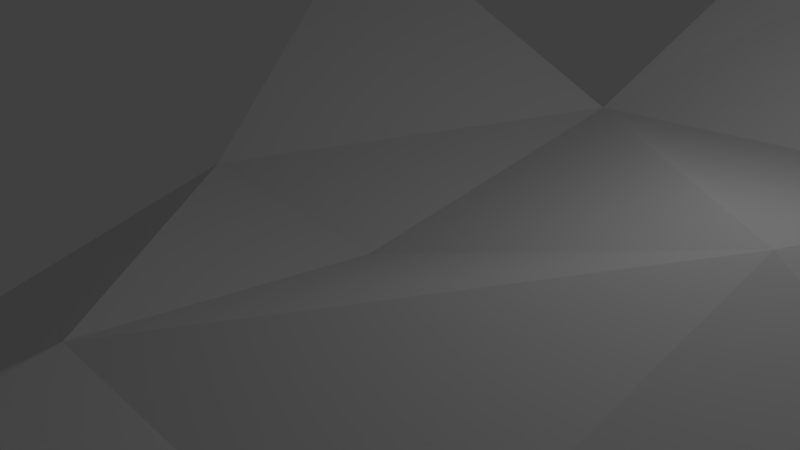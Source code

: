 # Source: Demo.blend  (saved by Blender 2.80.75; exported with 4.5.12 LTS)
import bpy
from mathutils import Matrix  # noqa: F401  (used for matrix-valued properties, if any)

bpy.ops.wm.read_factory_settings(use_empty=True)
scene = bpy.context.scene
scene.name = 'Scene'

# ---- collections
col_collection_1 = bpy.data.collections.new('Collection 1'); scene.collection.children.link(col_collection_1)

# ---- world
world_world = bpy.data.worlds.new('World'); scene.world = world_world
world_world.color = (0.05088, 0.05088, 0.05088)
world_world.use_sun_shadow = False
world_world.sun_shadow_jitter_overblur = 0.0
world_world.cycles.sampling_method = 'MANUAL'

# ---- cameras
cam_camera = bpy.data.cameras.new('Camera')
cam_camera.clip_end = 100.0
cam_camera.lens = 35.0
cam_camera.sensor_width = 32.0
cam_camera.sensor_height = 18.0
cam_camera.ortho_scale = 7.314
cam_camera.dof.focus_distance = 0.0
cam_camera.dof.aperture_fstop = 128.0

# ---- lights
light_lamp = bpy.data.lights.new('Lamp', 'POINT')
light_lamp.transmission_factor = 0.0
light_lamp.cutoff_distance = 30.0
light_lamp.energy = 100.0
light_lamp.shadow_buffer_clip_start = 1.001
light_lamp.shadow_soft_size = 0.1
light_lamp.shadow_maximum_resolution = 0.006
light_lamp.use_absolute_resolution = True

# ---- meshes
me_plane = bpy.data.meshes.new('Plane')
me_plane.from_pydata([(0.0, 0.0, 0.0), (5.0, 0.0, 2.0), (0.0, 5.0, 0.8), (6.0, 4.0, 1.5), (0.0, -4.0, 0.5), (-3.5, 0.0, 0.2), (-5.668, 5.011, 3.304), (-61.47, -31.75, -50.59), (4.663, -4.032, 0.5546), (-72.65, -12.61, -46.35), (-48.52, -46.49, -45.16), (6.506, 10.3, 6.163), (2.444, 11.13, 6.135), (3.638, -21.08, 0.337), (0.0, -20.0, 0.0), (7.334, -0.8441, 0.9663), (7.334, -3.72, 0.9663), (7.334, 3.325, 0.9663), (16.26, -0.8441, 0.9663), (16.26, -3.72, 0.9663), (16.26, 3.325, 0.9663), (14.63, -0.8441, 6.248), (14.01, -3.72, 6.248), (14.01, 3.325, 6.248), (11.8, -3.72, 0.9663), (7.334, -3.72, 5.776), (11.8, -3.72, 5.776), (3.95, -15.9, 0.4032), (4.455, -7.498, 0.5104), (7.68, -8.312, 0.7987), (7.702, -14.49, 0.9467), (3.95, -15.9, 5.222), (2.804, -7.461, 3.702), (7.68, -8.312, 5.618), (7.702, -14.49, 5.766), (4.559, -5.765, 0.5325), (3.022, -5.523, 3.669), (0.0, -10.0, 0.0), (-10.0, -20.0, 0.0), (-10.0, -10.0, 0.0), (-5.0, -20.0, 0.0), (-7.5, -20.0, 0.0), (-2.5, -20.0, 0.0), (0.0, -20.0, 0.2), (-2.5, -20.0, 0.2), (-2.5, -20.0, 0.4), (-5.0, -20.0, 0.4), (-5.0, -20.0, 0.6), (-7.5, -20.0, 0.6), (-7.5, -20.0, 0.8), (-10.0, -20.0, 0.8), (0.0, -22.0, 0.0), (0.0, -22.0, 0.2), (-2.5, -22.0, 0.2), (-2.5, -22.0, 0.4), (-5.0, -22.0, 0.4), (-5.0, -22.0, 0.6), (-7.5, -22.0, 0.6), (-7.5, -22.0, 0.8), (-10.0, -22.0, 0.8), (-10.0, -15.0, 0.0), (-10.0, -17.5, 0.0), (-10.0, -12.5, 0.0), (-10.0, -20.0, 1.0), (-10.0, -17.5, 1.0), (-10.0, -17.5, 1.2), (-10.0, -15.0, 1.2), (-10.0, -15.0, 1.4), (-10.0, -12.5, 1.4), (-10.0, -10.0, 1.6), (-10.0, -12.5, 1.6), (-12.0, -20.0, 0.8), (-12.0, -20.0, 1.0), (-12.0, -17.5, 1.0), (-12.0, -17.5, 1.2), (-12.0, -15.0, 1.2), (-12.0, -15.0, 1.4), (-12.0, -12.5, 1.4), (-12.0, -10.0, 1.6), (-12.0, -12.5, 1.6), (-12.0, -22.0, 0.8), (10.0, 3.325, 0.9663), (10.9, 3.325, 0.9663), (10.0, 3.325, 15.8), (10.9, 3.325, 15.8), (10.0, -2.727, 15.8), (10.9, -2.727, 15.8), (15.38, 3.325, 15.8), (15.38, -2.727, 15.8), (10.0, 3.325, 16.0), (10.9, 3.325, 16.0), (10.0, -2.727, 16.0), (10.9, -2.727, 16.0), (15.38, 3.325, 16.0), (15.38, -2.727, 16.0)], [], [(0, 1, 2), (2, 1, 3), (1, 0, 4), (4, 0, 5), (0, 2, 5), (5, 2, 6), (5, 7, 4), (4, 8, 1), (7, 5, 9), (7, 10, 4), (3, 11, 2), (11, 12, 2), (8, 4, 13, 27, 28, 35), (13, 4, 37), (8, 15, 1), (16, 15, 8), (3, 1, 17), (15, 17, 1), (17, 15, 18), (15, 16, 24), (18, 15, 19), (20, 82, 81, 17, 18), (20, 18, 21, 23), (18, 19, 22, 21), (24, 19, 15), (24, 16, 25, 26), (27, 29, 28), (29, 27, 30), (29, 30, 34, 33), (30, 27, 31, 34), (28, 29, 33, 32), (28, 36, 35), (28, 32, 36), (14, 37, 39, 62, 60, 61, 38, 41, 40, 42), (14, 13, 37), (42, 44, 43), (42, 40, 44), (46, 44, 40), (44, 46, 45), (40, 41, 46), (48, 46, 41), (46, 48, 47), (14, 42, 43), (41, 38, 48), (50, 48, 38), (48, 50, 49), (49, 50, 59, 58), (45, 46, 55, 54), (48, 49, 58, 57), (44, 45, 54, 53), (14, 43, 52, 51), (47, 48, 57, 56), (46, 47, 56, 55), (43, 44, 53, 52), (38, 61, 50), (64, 50, 61), (50, 64, 63), (65, 64, 66), (66, 64, 60), (61, 60, 64), (67, 66, 68), (68, 66, 62), (60, 62, 66), (70, 68, 69), (62, 39, 68), (69, 68, 39), (68, 77, 76, 67), (67, 76, 75, 66), (69, 78, 79, 70), (63, 64, 73, 72), (50, 63, 72, 71), (66, 75, 74, 65), (70, 79, 77, 68), (65, 74, 73, 64), (59, 50, 71, 80), (81, 82, 84, 83), (83, 84, 86, 85), (86, 84, 87, 88), (88, 87, 93, 94), (83, 85, 91, 89), (84, 83, 89, 90), (86, 88, 94, 92), (85, 86, 92, 91), (87, 84, 90, 93), (89, 91, 92, 90), (94, 93, 90, 92)])
me_plane.use_remesh_preserve_volume = False
me_plane.use_remesh_preserve_attributes = False
me_plane.use_mirror_vertex_groups = False
me_plane.update()

# ---- objects
ob_plane = bpy.data.objects.new('Plane', me_plane)
ob_lamp = bpy.data.objects.new('Lamp', light_lamp)
ob_camera = bpy.data.objects.new('Camera', cam_camera)

# ---- transforms, parenting, visibility, modifiers, constraints
ob_plane.location = (0.0, 0.0, 0.0)
ob_plane.lineart.crease_threshold = 0.0
ob_lamp.location = (4.076, 1.005, 5.904)
ob_lamp.rotation_euler = (0.6503, 0.05522, 1.866)
ob_lamp.lock_rotations_4d = False
ob_lamp.empty_display_type = 'ARROWS'
ob_lamp.color = (0.0, 0.0, 0.0, 0.0)
ob_lamp.lineart.crease_threshold = 0.0
ob_camera.location = (7.481, -6.508, 5.344)
ob_camera.rotation_euler = (1.109, 0.0, 0.8149)
ob_camera.lock_rotations_4d = False
ob_camera.empty_display_type = 'ARROWS'
ob_camera.color = (0.0, 0.0, 0.0, 0.0)
ob_camera.display_type = 'WIRE'
ob_camera.lineart.crease_threshold = 0.0

# ---- collection membership
col_collection_1.objects.link(ob_plane)
col_collection_1.objects.link(ob_lamp)
col_collection_1.objects.link(ob_camera)

# ---- scene / render settings (as saved in the file)
scene.camera = ob_camera
scene.frame_start = 1; scene.frame_end = 250; scene.frame_set(1)
scene.render.engine = 'BLENDER_EEVEE_NEXT'
scene.render.resolution_percentage = 50
scene.render.dither_intensity = 0.0
scene.cycles.use_denoising = False
scene.cycles.samples = 128
scene.cycles.sampling_pattern = 'TABULATED_SOBOL'
scene.cycles.light_sampling_threshold = 0.0
scene.cycles.use_adaptive_sampling = False
scene.cycles.use_light_tree = False
scene.cycles.blur_glossy = 0.0
scene.cycles.sample_clamp_indirect = 0.0
scene.view_settings.view_transform = 'Standard'
bpy.context.view_layer.update()
